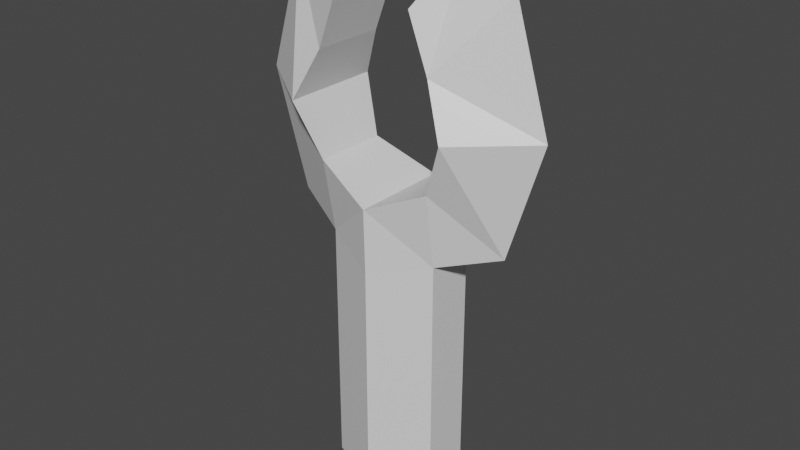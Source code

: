 # Source: Powerup2V1.blend  (saved by Blender 2.80.75; exported with 4.5.12 LTS)
import bpy
from mathutils import Matrix  # noqa: F401  (used for matrix-valued properties, if any)

bpy.ops.wm.read_factory_settings(use_empty=True)
scene = bpy.context.scene
scene.name = 'Scene'

# ---- collections
col_collection = bpy.data.collections.new('Collection'); scene.collection.children.link(col_collection)

# ---- materials (node trees are filled in below, after node groups)
mat_material = bpy.data.materials.new('Material')
mat_material.alpha_threshold = 0.0
mat_material.use_transparent_shadow = False
mat_material.line_color = (0.0, 0.0, 0.0, 1.0)

# ---- material node trees
mat_material.use_nodes = True; mat_material.node_tree.nodes.clear()
_N = mat_material.node_tree.nodes; _L = mat_material.node_tree.links
n0 = _N.new('ShaderNodeOutputMaterial'); n0.name = 'Material Output'; n0.location = (300, 300)
n1 = _N.new('ShaderNodeBsdfPrincipled'); n1.name = 'Principled BSDF'; n1.location = (10, 300)
n1.distribution = 'GGX'
n1.subsurface_method = 'BURLEY'
n1.inputs[2].default_value = 0.4
n1.inputs[3].default_value = 1.45
n1.inputs[27].default_value = (0.0, 0.0, 0.0, 1.0)
n1.inputs[28].default_value = 1.0
_L.new(n1.outputs[0], n0.inputs[0])
n0.is_active_output = True

# ---- world
world_world = bpy.data.worlds.new('World'); scene.world = world_world
world_world.use_nodes = True; world_world.node_tree.nodes.clear()
_N = world_world.node_tree.nodes; _L = world_world.node_tree.links
n0 = _N.new('ShaderNodeOutputWorld'); n0.name = 'World Output'; n0.location = (300, 300)
n1 = _N.new('ShaderNodeBackground'); n1.name = 'Background'; n1.location = (10, 300)
n1.inputs[0].default_value = (0.05088, 0.05088, 0.05088, 1.0)
_L.new(n1.outputs[0], n0.inputs[0])
n0.is_active_output = True
world_world.color = (0.05088, 0.05088, 0.05088)
world_world.use_sun_shadow = False
world_world.sun_shadow_jitter_overblur = 0.0

# ---- meshes
me_cube = bpy.data.meshes.new('Cube')
me_cube.from_pydata([(0.5082, -0.3187, 0.3804), (0.5082, -0.3187, -0.5082), (-0.5082, -0.3187, 0.3804), (-0.5082, -0.3187, -0.5082), (-0.7007, -0.4307, -0.03755), (0.7007, -0.4307, -0.03755), (0.0, -0.4307, -0.7383), (0.0, -0.4185, -1.305), (-0.3361, -0.3187, 0.8361), (0.5, -0.2092, -1.152), (0.3361, -0.3187, 0.8361), (-0.5, -0.2092, -1.152), (0.5082, 0.3187, 0.3804), (0.5082, 0.3187, -0.5082), (-0.5082, 0.3187, 0.3804), (-0.5082, 0.3187, -0.5082), (-0.7007, 0.4307, -0.03755), (0.7007, 0.4307, -0.03755), (0.0, 0.4307, -0.7383), (1.0, 0.0, 1.0), (1.0, 0.0, -1.0), (-1.0, 0.0, 1.0), (-1.0, 0.0, -1.0), (-1.305, 0.0, 0.0), (1.305, 0.0, 0.0), (-0.5821, 0.0, 1.284), (0.0, 0.4185, -1.305), (-0.3361, 0.3187, 0.8361), (0.5, 0.2092, -1.152), (0.3361, 0.3187, 0.8361), (0.5821, 0.0, 1.284), (-0.5, 0.2092, -1.152), (0.0, -0.4185, -3.33), (0.5, -0.2092, -3.351), (-0.5, -0.2092, -3.351), (0.0, 0.4185, -3.33), (0.5, 0.2092, -3.351), (-0.5, 0.2092, -3.351)], [], [(20, 24, 5, 1), (23, 22, 3, 4), (21, 2, 8, 25), (21, 23, 4, 2), (22, 11, 7, 6, 3), (24, 19, 0, 5), (7, 9, 20, 1, 6), (0, 19, 30, 10), (20, 13, 17, 24), (23, 16, 15, 22), (21, 25, 27, 14), (21, 14, 16, 23), (22, 15, 18, 26, 31), (24, 17, 12, 19), (26, 18, 13, 20, 28), (12, 29, 30, 19), (11, 22, 31), (20, 9, 28), (26, 28, 36, 35), (32, 34, 37, 35, 36, 33), (7, 11, 34, 32), (11, 31, 37, 34), (9, 7, 32, 33), (31, 26, 35, 37), (28, 9, 33, 36), (8, 27, 25), (30, 29, 10), (2, 14, 27, 8), (2, 4, 16, 14), (4, 3, 15, 16), (6, 18, 15, 3), (1, 13, 18, 6), (1, 5, 17, 13), (0, 12, 17, 24), (10, 29, 12, 0)])
_uv = me_cube.uv_layers.new(name='UVMap')
_uv.uv.foreach_set('vector', [0.375, 0.25, 0.5, 0.25, 0.5, 0.25, 0.375, 0.25, 0.5, 0.5, 0.375, 0.5, 0.375, 0.5, 0.5, 0.5, 0.625, 0.5, 0.625, 0.5, 0.625, 0.5, 0.625, 0.5, 0.625, 0.5, 0.5, 0.5, 0.5, 0.5, 0.625, 0.5, 0.375, 0.5, 0.375, 0.4375, 0.375, 0.375, 0.375, 0.375, 0.375, 0.5, 0.5, 0.25, 0.625, 0.25, 0.625, 0.25, 0.5, 0.25, 0.375, 0.375, 0.375, 0.3125, 0.375, 0.25, 0.375, 0.25, 0.375, 0.375, 0.625, 0.25, 0.625, 0.25, 0.625, 0.25, 0.625, 0.25, 0.375, 0.25, 0.375, 0.25, 0.5, 0.25, 0.5, 0.25, 0.5, 0.5, 0.5, 0.5, 0.375, 0.5, 0.375, 0.5, 0.625, 0.5, 0.625, 0.5, 0.625, 0.5, 0.625, 0.5, 0.625, 0.5, 0.625, 0.5, 0.5, 0.5, 0.5, 0.5, 0.375, 0.5, 0.375, 0.5, 0.375, 0.375, 0.375, 0.375, 0.375, 0.4375, 0.5, 0.25, 0.5, 0.25, 0.625, 0.25, 0.625, 0.25, 0.375, 0.375, 0.375, 0.375, 0.375, 0.25, 0.375, 0.25, 0.375, 0.3125, 0.625, 0.25, 0.625, 0.25, 0.625, 0.25, 0.625, 0.25, 0.375, 0.4375, 0.375, 0.5, 0.375, 0.4375, 0.375, 0.25, 0.375, 0.3125, 0.375, 0.3125, 0.375, 0.375, 0.375, 0.3125, 0.375, 0.3125, 0.375, 0.375, 0.375, 0.375, 0.375, 0.4375, 0.375, 0.4375, 0.375, 0.375, 0.375, 0.3125, 0.375, 0.3125, 0.375, 0.375, 0.375, 0.4375, 0.375, 0.4375, 0.375, 0.375, 0.375, 0.4375, 0.375, 0.4375, 0.375, 0.4375, 0.375, 0.4375, 0.375, 0.3125, 0.375, 0.375, 0.375, 0.375, 0.375, 0.3125, 0.375, 0.4375, 0.375, 0.375, 0.375, 0.375, 0.375, 0.4375, 0.375, 0.3125, 0.375, 0.3125, 0.375, 0.3125, 0.375, 0.3125, 0.625, 0.5, 0.625, 0.5, 0.625, 0.5, 0.625, 0.25, 0.625, 0.25, 0.625, 0.25, 0.625, 0.5, 0.625, 0.5, 0.625, 0.5, 0.625, 0.5, 0.625, 0.5, 0.5, 0.5, 0.5, 0.5, 0.625, 0.5, 0.5, 0.5, 0.375, 0.5, 0.375, 0.5, 0.5, 0.5, 0.375, 0.375, 0.375, 0.375, 0.375, 0.5, 0.375, 0.5, 0.375, 0.25, 0.375, 0.25, 0.375, 0.375, 0.375, 0.375, 0.375, 0.25, 0.5, 0.25, 0.5, 0.25, 0.375, 0.25, 0.0, 0.0, 0.0, 0.0, 0.0, 0.0, 0.0, 0.0, 0.625, 0.25, 0.625, 0.25, 0.625, 0.25, 0.0, 0.0])
me_cube.materials.append(mat_material)
me_cube.use_remesh_preserve_volume = False
me_cube.use_remesh_preserve_attributes = False
me_cube.use_mirror_vertex_groups = False
me_cube.update()

# ---- objects
ob_cube = bpy.data.objects.new('Cube', me_cube)

# ---- transforms, parenting, visibility, modifiers, constraints
ob_cube.location = (0.0, 0.0, 0.0)
ob_cube.lock_rotations_4d = False
ob_cube.empty_display_type = 'ARROWS'
ob_cube.lineart.crease_threshold = 0.0

# ---- collection membership
col_collection.objects.link(ob_cube)

# ---- scene / render settings (as saved in the file)
scene.frame_start = 1; scene.frame_end = 250; scene.frame_set(1)
scene.render.engine = 'BLENDER_EEVEE_NEXT'
scene.cycles.use_denoising = False
scene.cycles.samples = 128
scene.cycles.sampling_pattern = 'TABULATED_SOBOL'
scene.cycles.use_adaptive_sampling = False
scene.cycles.use_light_tree = False
scene.view_settings.view_transform = 'Filmic'
bpy.context.view_layer.update()

# ---- added for rendering (the .blend has no active camera and no usable light): camera, sun
cam_auto = bpy.data.cameras.new('AutoCamera')
cam_auto.lens = 50.0
cam_auto.sensor_width = 36.0
cam_auto.clip_end = 1000.0
ob_auto_camera = bpy.data.objects.new('AutoCamera', cam_auto)
scene.collection.objects.link(ob_auto_camera)
ob_auto_camera.location = (4.98597, -5.98316, 2.95518)
ob_auto_camera.rotation_euler = (1.09748, -7.21219e-08, 0.694738)
scene.camera = ob_auto_camera
light_auto_sun = bpy.data.lights.new('AutoSun', 'SUN')
light_auto_sun.energy = 3.0
light_auto_sun.angle = 0.0523599
ob_auto_sun = bpy.data.objects.new('AutoSun', light_auto_sun)
scene.collection.objects.link(ob_auto_sun)
ob_auto_sun.rotation_euler = (0.872665, 0.174533, 0.523599)
bpy.context.view_layer.update()
